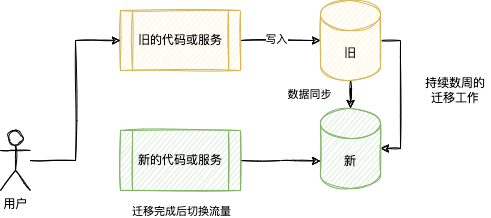

The diagram above was exported from draw.io. Its source (the exported page's mxGraphModel, read from the mxfile embedded in the PNG):
<mxGraphModel dx="588" dy="478" grid="1" gridSize="10" guides="1" tooltips="1" connect="1" arrows="1" fold="1" page="1" pageScale="1" pageWidth="827" pageHeight="1169" math="0" shadow="0">
  <root>
    <mxCell id="0" />
    <mxCell id="1" parent="0" />
    <mxCell id="12" style="edgeStyle=orthogonalEdgeStyle;rounded=0;orthogonalLoop=1;jettySize=auto;html=1;entryX=1;entryY=0.5;entryDx=0;entryDy=0;entryPerimeter=0;sketch=1;" parent="1" source="13" target="21" edge="1">
      <mxGeometry relative="1" as="geometry">
        <Array as="points">
          <mxPoint x="480" y="160" />
          <mxPoint x="480" y="268" />
        </Array>
      </mxGeometry>
    </mxCell>
    <mxCell id="13" value="旧" style="shape=cylinder3;whiteSpace=wrap;html=1;boundedLbl=1;backgroundOutline=1;size=15;fillColor=#fff2cc;strokeColor=#d6b656;sketch=1;" parent="1" vertex="1">
      <mxGeometry x="400" y="120" width="60" height="80" as="geometry" />
    </mxCell>
    <mxCell id="14" style="edgeStyle=orthogonalEdgeStyle;rounded=0;orthogonalLoop=1;jettySize=auto;html=1;sketch=1;" parent="1" source="15" target="13" edge="1">
      <mxGeometry relative="1" as="geometry" />
    </mxCell>
    <mxCell id="24" value="写入" style="edgeLabel;html=1;align=center;verticalAlign=middle;resizable=0;points=[];sketch=1;" parent="14" vertex="1" connectable="0">
      <mxGeometry x="-0.125" y="2" relative="1" as="geometry">
        <mxPoint as="offset" />
      </mxGeometry>
    </mxCell>
    <mxCell id="15" value="旧的代码或服务" style="shape=process;whiteSpace=wrap;html=1;backgroundOutline=1;fillColor=#fff2cc;strokeColor=#d6b656;sketch=1;" parent="1" vertex="1">
      <mxGeometry x="200" y="130" width="120" height="60" as="geometry" />
    </mxCell>
    <mxCell id="16" style="edgeStyle=orthogonalEdgeStyle;rounded=0;orthogonalLoop=1;jettySize=auto;html=1;entryX=0;entryY=0;entryDx=0;entryDy=52.5;entryPerimeter=0;sketch=1;" parent="1" source="18" target="21" edge="1">
      <mxGeometry relative="1" as="geometry" />
    </mxCell>
    <mxCell id="17" style="edgeStyle=orthogonalEdgeStyle;rounded=0;orthogonalLoop=1;jettySize=auto;html=1;entryX=0.5;entryY=0;entryDx=0;entryDy=0;entryPerimeter=0;sketch=1;" parent="1" source="13" target="21" edge="1">
      <mxGeometry relative="1" as="geometry">
        <Array as="points" />
      </mxGeometry>
    </mxCell>
    <mxCell id="18" value="新的代码或服务" style="shape=process;whiteSpace=wrap;html=1;backgroundOutline=1;fillColor=#d5e8d4;strokeColor=#82b366;sketch=1;" parent="1" vertex="1">
      <mxGeometry x="200" y="250" width="120" height="60" as="geometry" />
    </mxCell>
    <mxCell id="19" style="edgeStyle=orthogonalEdgeStyle;rounded=0;orthogonalLoop=1;jettySize=auto;html=1;entryX=0;entryY=0.5;entryDx=0;entryDy=0;sketch=1;" parent="1" source="20" target="15" edge="1">
      <mxGeometry relative="1" as="geometry" />
    </mxCell>
    <mxCell id="20" value="用户" style="shape=umlActor;verticalLabelPosition=bottom;verticalAlign=top;html=1;outlineConnect=0;sketch=1;" parent="1" vertex="1">
      <mxGeometry x="80" y="250" width="30" height="60" as="geometry" />
    </mxCell>
    <mxCell id="21" value="新" style="shape=cylinder3;whiteSpace=wrap;html=1;boundedLbl=1;backgroundOutline=1;size=15;fillColor=#d5e8d4;strokeColor=#82b366;sketch=1;" parent="1" vertex="1">
      <mxGeometry x="400" y="228" width="60" height="80" as="geometry" />
    </mxCell>
    <mxCell id="22" value="持续数周的迁移工作" style="text;html=1;strokeColor=none;fillColor=none;align=center;verticalAlign=middle;whiteSpace=wrap;rounded=0;sketch=1;" parent="1" vertex="1">
      <mxGeometry x="500" y="170" width="70" height="80" as="geometry" />
    </mxCell>
    <mxCell id="25" value="迁移完成后切换流量" style="edgeLabel;html=1;align=center;verticalAlign=middle;resizable=0;points=[];sketch=1;" parent="1" vertex="1" connectable="0">
      <mxGeometry x="260" y="330" as="geometry" />
    </mxCell>
    <mxCell id="26" value="数据同步" style="edgeLabel;html=1;align=center;verticalAlign=middle;resizable=0;points=[];sketch=1;" parent="1" vertex="1" connectable="0">
      <mxGeometry x="380" y="153" as="geometry">
        <mxPoint x="8" y="60" as="offset" />
      </mxGeometry>
    </mxCell>
  </root>
</mxGraphModel>